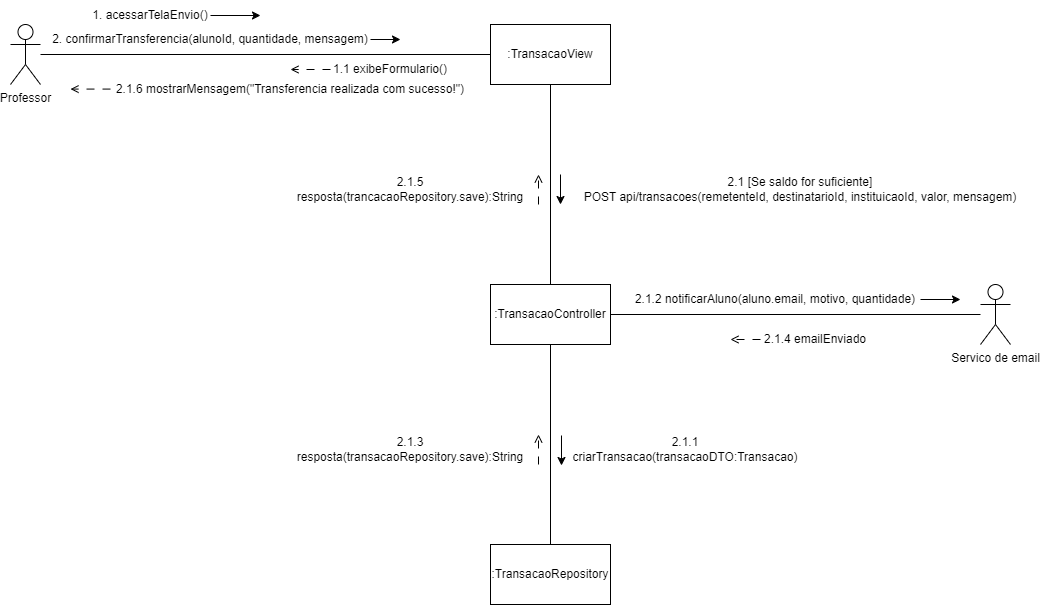

The diagram above was exported from draw.io. Its source (the exported page's mxGraphModel, read from the mxfile embedded in the PNG):
<mxGraphModel dx="2793" dy="423" grid="1" gridSize="10" guides="1" tooltips="1" connect="1" arrows="1" fold="1" page="1" pageScale="1" pageWidth="2000" pageHeight="2000" math="0" shadow="0">
  <root>
    <mxCell id="0" />
    <mxCell id="1" parent="0" />
    <mxCell id="OfP7TetDrFhxJzdB7sys-6" style="edgeStyle=orthogonalEdgeStyle;rounded=0;orthogonalLoop=1;jettySize=auto;html=1;endArrow=none;startFill=0;" edge="1" parent="1" source="OfP7TetDrFhxJzdB7sys-1" target="OfP7TetDrFhxJzdB7sys-2">
      <mxGeometry relative="1" as="geometry" />
    </mxCell>
    <mxCell id="OfP7TetDrFhxJzdB7sys-1" value="Professor" style="shape=umlActor;verticalLabelPosition=bottom;verticalAlign=top;html=1;outlineConnect=0;" vertex="1" parent="1">
      <mxGeometry x="-90" y="40" width="30" height="60" as="geometry" />
    </mxCell>
    <mxCell id="OfP7TetDrFhxJzdB7sys-13" style="edgeStyle=orthogonalEdgeStyle;rounded=0;orthogonalLoop=1;jettySize=auto;html=1;endArrow=none;startFill=0;" edge="1" parent="1" source="OfP7TetDrFhxJzdB7sys-2" target="OfP7TetDrFhxJzdB7sys-3">
      <mxGeometry relative="1" as="geometry" />
    </mxCell>
    <mxCell id="OfP7TetDrFhxJzdB7sys-2" value=":TransacaoView" style="rounded=0;whiteSpace=wrap;html=1;" vertex="1" parent="1">
      <mxGeometry x="390" y="40" width="120" height="60" as="geometry" />
    </mxCell>
    <mxCell id="OfP7TetDrFhxJzdB7sys-16" style="edgeStyle=orthogonalEdgeStyle;rounded=0;orthogonalLoop=1;jettySize=auto;html=1;endArrow=none;startFill=0;" edge="1" parent="1" source="OfP7TetDrFhxJzdB7sys-3" target="OfP7TetDrFhxJzdB7sys-4">
      <mxGeometry relative="1" as="geometry" />
    </mxCell>
    <mxCell id="OfP7TetDrFhxJzdB7sys-21" style="edgeStyle=orthogonalEdgeStyle;rounded=0;orthogonalLoop=1;jettySize=auto;html=1;endArrow=none;startFill=0;" edge="1" parent="1" source="OfP7TetDrFhxJzdB7sys-3" target="OfP7TetDrFhxJzdB7sys-5">
      <mxGeometry relative="1" as="geometry" />
    </mxCell>
    <mxCell id="OfP7TetDrFhxJzdB7sys-3" value=":TransacaoController" style="rounded=0;whiteSpace=wrap;html=1;" vertex="1" parent="1">
      <mxGeometry x="390" y="300" width="120" height="60" as="geometry" />
    </mxCell>
    <mxCell id="OfP7TetDrFhxJzdB7sys-4" value=":TransacaoRepository" style="rounded=0;whiteSpace=wrap;html=1;" vertex="1" parent="1">
      <mxGeometry x="390" y="560" width="120" height="60" as="geometry" />
    </mxCell>
    <mxCell id="OfP7TetDrFhxJzdB7sys-5" value="Servico de email" style="shape=umlActor;verticalLabelPosition=bottom;verticalAlign=top;html=1;outlineConnect=0;" vertex="1" parent="1">
      <mxGeometry x="880" y="300" width="30" height="60" as="geometry" />
    </mxCell>
    <mxCell id="OfP7TetDrFhxJzdB7sys-7" value="1. acessarTelaEnvio()" style="text;html=1;align=center;verticalAlign=middle;whiteSpace=wrap;rounded=0;" vertex="1" parent="1">
      <mxGeometry x="-10" y="16" width="120" height="30" as="geometry" />
    </mxCell>
    <mxCell id="OfP7TetDrFhxJzdB7sys-8" value="" style="endArrow=classic;html=1;rounded=0;exitX=1;exitY=0.5;exitDx=0;exitDy=0;" edge="1" parent="1" source="OfP7TetDrFhxJzdB7sys-7">
      <mxGeometry width="50" height="50" relative="1" as="geometry">
        <mxPoint x="180" y="136" as="sourcePoint" />
        <mxPoint x="160" y="31" as="targetPoint" />
      </mxGeometry>
    </mxCell>
    <mxCell id="OfP7TetDrFhxJzdB7sys-9" value="1.1 exibeFormulario()" style="text;html=1;align=center;verticalAlign=middle;whiteSpace=wrap;rounded=0;" vertex="1" parent="1">
      <mxGeometry x="230" y="70" width="120" height="30" as="geometry" />
    </mxCell>
    <mxCell id="OfP7TetDrFhxJzdB7sys-10" value="" style="endArrow=open;html=1;rounded=0;exitX=0;exitY=0.5;exitDx=0;exitDy=0;endFill=0;dashed=1;dashPattern=8 8;" edge="1" parent="1" source="OfP7TetDrFhxJzdB7sys-9">
      <mxGeometry width="50" height="50" relative="1" as="geometry">
        <mxPoint x="250" y="120" as="sourcePoint" />
        <mxPoint x="190" y="85" as="targetPoint" />
      </mxGeometry>
    </mxCell>
    <mxCell id="OfP7TetDrFhxJzdB7sys-11" value="2. confirmarTransferencia(alunoId, quantidade, mensagem)" style="text;html=1;align=center;verticalAlign=middle;whiteSpace=wrap;rounded=0;" vertex="1" parent="1">
      <mxGeometry x="-50" y="40" width="320" height="30" as="geometry" />
    </mxCell>
    <mxCell id="OfP7TetDrFhxJzdB7sys-12" value="" style="endArrow=classic;html=1;rounded=0;exitX=1;exitY=0.5;exitDx=0;exitDy=0;" edge="1" parent="1" source="OfP7TetDrFhxJzdB7sys-11">
      <mxGeometry width="50" height="50" relative="1" as="geometry">
        <mxPoint x="200" y="66" as="sourcePoint" />
        <mxPoint x="300" y="55" as="targetPoint" />
      </mxGeometry>
    </mxCell>
    <mxCell id="OfP7TetDrFhxJzdB7sys-14" value="2.1 [Se saldo for suficiente]&lt;div&gt;POST api/transacoes(remetenteId, destinatarioId, instituicaoId, valor, mensagem)&lt;/div&gt;" style="text;html=1;align=center;verticalAlign=middle;whiteSpace=wrap;rounded=0;" vertex="1" parent="1">
      <mxGeometry x="470" y="190" width="460" height="30" as="geometry" />
    </mxCell>
    <mxCell id="OfP7TetDrFhxJzdB7sys-15" value="" style="endArrow=classic;html=1;rounded=0;" edge="1" parent="1">
      <mxGeometry width="50" height="50" relative="1" as="geometry">
        <mxPoint x="460" y="190" as="sourcePoint" />
        <mxPoint x="460" y="220" as="targetPoint" />
      </mxGeometry>
    </mxCell>
    <mxCell id="OfP7TetDrFhxJzdB7sys-17" value="2.1.1 criarTransacao(transacaoDTO:Transacao)" style="text;html=1;align=center;verticalAlign=middle;whiteSpace=wrap;rounded=0;" vertex="1" parent="1">
      <mxGeometry x="470" y="450" width="230" height="30" as="geometry" />
    </mxCell>
    <mxCell id="OfP7TetDrFhxJzdB7sys-18" value="" style="endArrow=classic;html=1;rounded=0;" edge="1" parent="1">
      <mxGeometry width="50" height="50" relative="1" as="geometry">
        <mxPoint x="461" y="451" as="sourcePoint" />
        <mxPoint x="461" y="481" as="targetPoint" />
      </mxGeometry>
    </mxCell>
    <mxCell id="OfP7TetDrFhxJzdB7sys-20" value="2.1.3 resposta(transacaoRepository.save):String" style="text;html=1;align=center;verticalAlign=middle;whiteSpace=wrap;rounded=0;" vertex="1" parent="1">
      <mxGeometry x="190" y="450" width="240" height="30" as="geometry" />
    </mxCell>
    <mxCell id="OfP7TetDrFhxJzdB7sys-22" value="2.1.2 notificarAluno(aluno.email, motivo, quantidade)" style="text;html=1;align=center;verticalAlign=middle;whiteSpace=wrap;rounded=0;" vertex="1" parent="1">
      <mxGeometry x="530" y="300" width="290" height="30" as="geometry" />
    </mxCell>
    <mxCell id="OfP7TetDrFhxJzdB7sys-23" value="" style="endArrow=classic;html=1;rounded=0;exitX=1;exitY=0.5;exitDx=0;exitDy=0;" edge="1" parent="1" source="OfP7TetDrFhxJzdB7sys-22">
      <mxGeometry width="50" height="50" relative="1" as="geometry">
        <mxPoint x="580" y="410" as="sourcePoint" />
        <mxPoint x="860" y="315" as="targetPoint" />
      </mxGeometry>
    </mxCell>
    <mxCell id="OfP7TetDrFhxJzdB7sys-24" value="" style="endArrow=open;html=1;rounded=0;endFill=0;dashed=1;dashPattern=8 8;exitX=0;exitY=0.5;exitDx=0;exitDy=0;" edge="1" parent="1" source="OfP7TetDrFhxJzdB7sys-26">
      <mxGeometry width="50" height="50" relative="1" as="geometry">
        <mxPoint x="560" y="450" as="sourcePoint" />
        <mxPoint x="630" y="355" as="targetPoint" />
      </mxGeometry>
    </mxCell>
    <mxCell id="OfP7TetDrFhxJzdB7sys-25" value="" style="endArrow=open;html=1;rounded=0;endFill=0;dashed=1;dashPattern=8 8;" edge="1" parent="1">
      <mxGeometry width="50" height="50" relative="1" as="geometry">
        <mxPoint x="438" y="480" as="sourcePoint" />
        <mxPoint x="438" y="450" as="targetPoint" />
      </mxGeometry>
    </mxCell>
    <mxCell id="OfP7TetDrFhxJzdB7sys-26" value="2.1.4 emailEnviado" style="text;html=1;align=center;verticalAlign=middle;whiteSpace=wrap;rounded=0;" vertex="1" parent="1">
      <mxGeometry x="660" y="340" width="110" height="30" as="geometry" />
    </mxCell>
    <mxCell id="OfP7TetDrFhxJzdB7sys-27" value="2.1.5 resposta(trancacaoRepository.save):String" style="text;html=1;align=center;verticalAlign=middle;whiteSpace=wrap;rounded=0;" vertex="1" parent="1">
      <mxGeometry x="190" y="190" width="240" height="30" as="geometry" />
    </mxCell>
    <mxCell id="OfP7TetDrFhxJzdB7sys-30" value="" style="endArrow=open;html=1;rounded=0;endFill=0;dashed=1;dashPattern=8 8;" edge="1" parent="1">
      <mxGeometry width="50" height="50" relative="1" as="geometry">
        <mxPoint x="438" y="220" as="sourcePoint" />
        <mxPoint x="438" y="190" as="targetPoint" />
      </mxGeometry>
    </mxCell>
    <mxCell id="OfP7TetDrFhxJzdB7sys-31" value="2.1.6 mostrarMensagem(&quot;Transferencia realizada com sucesso!&quot;)" style="text;html=1;align=center;verticalAlign=middle;whiteSpace=wrap;rounded=0;" vertex="1" parent="1">
      <mxGeometry x="10" y="90" width="360" height="30" as="geometry" />
    </mxCell>
    <mxCell id="OfP7TetDrFhxJzdB7sys-32" value="" style="endArrow=open;html=1;rounded=0;endFill=0;dashed=1;dashPattern=8 8;" edge="1" parent="1">
      <mxGeometry width="50" height="50" relative="1" as="geometry">
        <mxPoint x="10" y="104.58" as="sourcePoint" />
        <mxPoint x="-30" y="104.58" as="targetPoint" />
      </mxGeometry>
    </mxCell>
  </root>
</mxGraphModel>